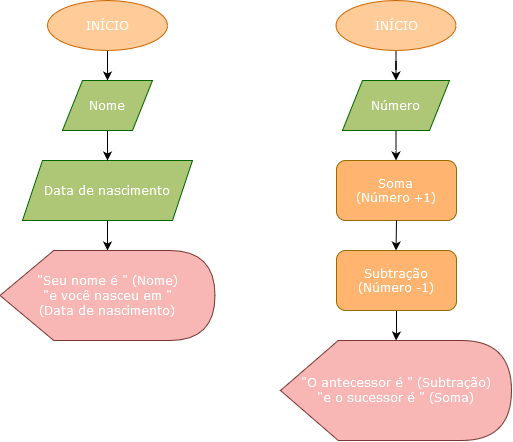

The diagram above was exported from draw.io. Its source (the exported page's mxGraphModel, read from the mxfile embedded in the PNG):
<mxGraphModel dx="1195" dy="652" grid="1" gridSize="10" guides="1" tooltips="1" connect="1" arrows="1" fold="1" page="1" pageScale="1" pageWidth="827" pageHeight="1169" math="0" shadow="0">
  <root>
    <mxCell id="WIyWlLk6GJQsqaUBKTNV-0" />
    <mxCell id="WIyWlLk6GJQsqaUBKTNV-1" parent="WIyWlLk6GJQsqaUBKTNV-0" />
    <mxCell id="iOhhf26uWx9jKZzWEaPr-4" value="" style="edgeStyle=orthogonalEdgeStyle;rounded=0;orthogonalLoop=1;jettySize=auto;html=1;" edge="1" parent="WIyWlLk6GJQsqaUBKTNV-1" source="1hO18mndggJCnzGGu2yv-0" target="iOhhf26uWx9jKZzWEaPr-2">
      <mxGeometry relative="1" as="geometry" />
    </mxCell>
    <mxCell id="1hO18mndggJCnzGGu2yv-0" value="&lt;font face=&quot;Verdana&quot;&gt;INÍCIO&lt;/font&gt;" style="ellipse;whiteSpace=wrap;html=1;fillColor=#ffcc99;strokeColor=#CC6600;fontColor=#FFFFFF;" parent="WIyWlLk6GJQsqaUBKTNV-1" vertex="1">
      <mxGeometry x="65" y="10" width="120" height="50" as="geometry" />
    </mxCell>
    <mxCell id="iOhhf26uWx9jKZzWEaPr-10" value="" style="edgeStyle=orthogonalEdgeStyle;rounded=0;orthogonalLoop=1;jettySize=auto;html=1;" edge="1" parent="WIyWlLk6GJQsqaUBKTNV-1" source="iOhhf26uWx9jKZzWEaPr-1" target="iOhhf26uWx9jKZzWEaPr-5">
      <mxGeometry relative="1" as="geometry" />
    </mxCell>
    <mxCell id="iOhhf26uWx9jKZzWEaPr-1" value="&lt;font face=&quot;Verdana&quot; color=&quot;#FFFFFF&quot;&gt;Data de nascimento&lt;/font&gt;" style="shape=parallelogram;perimeter=parallelogramPerimeter;whiteSpace=wrap;html=1;fixedSize=1;fillColor=#AEC776;strokeColor=#006600;fontColor=#ffffffffff;" vertex="1" parent="WIyWlLk6GJQsqaUBKTNV-1">
      <mxGeometry x="40" y="170" width="170" height="60" as="geometry" />
    </mxCell>
    <mxCell id="iOhhf26uWx9jKZzWEaPr-3" value="" style="edgeStyle=orthogonalEdgeStyle;rounded=0;orthogonalLoop=1;jettySize=auto;html=1;" edge="1" parent="WIyWlLk6GJQsqaUBKTNV-1" source="iOhhf26uWx9jKZzWEaPr-2" target="iOhhf26uWx9jKZzWEaPr-1">
      <mxGeometry relative="1" as="geometry" />
    </mxCell>
    <mxCell id="iOhhf26uWx9jKZzWEaPr-2" value="&lt;font face=&quot;Verdana&quot; color=&quot;#FFFFFF&quot;&gt;Nome&lt;/font&gt;" style="shape=parallelogram;perimeter=parallelogramPerimeter;whiteSpace=wrap;html=1;fixedSize=1;fillColor=#AEC776;strokeColor=#006600;fontColor=#ffffffffff;" vertex="1" parent="WIyWlLk6GJQsqaUBKTNV-1">
      <mxGeometry x="80" y="90" width="90" height="50" as="geometry" />
    </mxCell>
    <mxCell id="iOhhf26uWx9jKZzWEaPr-5" value="&lt;div&gt;&lt;font face=&quot;Verdana&quot;&gt;&quot;Seu nome é &quot; (Nome)&lt;br&gt;&lt;/font&gt;&lt;/div&gt;&lt;div&gt;&lt;font face=&quot;Verdana&quot;&gt;&quot;e você nasceu em &quot;&lt;/font&gt;&lt;/div&gt;&lt;div&gt;&lt;font face=&quot;Verdana&quot;&gt;(Data de nascimento)&lt;br&gt;&lt;/font&gt;&lt;/div&gt;" style="shape=display;whiteSpace=wrap;html=1;fillColor=#F8B7B5;strokeColor=#783734;fontColor=#ffffff;" vertex="1" parent="WIyWlLk6GJQsqaUBKTNV-1">
      <mxGeometry x="17.5" y="260" width="215" height="90" as="geometry" />
    </mxCell>
    <mxCell id="iOhhf26uWx9jKZzWEaPr-11" value="" style="edgeStyle=orthogonalEdgeStyle;rounded=0;orthogonalLoop=1;jettySize=auto;html=1;" edge="1" source="iOhhf26uWx9jKZzWEaPr-12" target="iOhhf26uWx9jKZzWEaPr-16" parent="WIyWlLk6GJQsqaUBKTNV-1">
      <mxGeometry relative="1" as="geometry" />
    </mxCell>
    <mxCell id="iOhhf26uWx9jKZzWEaPr-12" value="&lt;font face=&quot;Verdana&quot;&gt;INÍCIO&lt;/font&gt;" style="ellipse;whiteSpace=wrap;html=1;fillColor=#ffcc99;strokeColor=#CC6600;fontColor=#FFFFFF;" vertex="1" parent="WIyWlLk6GJQsqaUBKTNV-1">
      <mxGeometry x="353.5" y="10" width="120" height="50" as="geometry" />
    </mxCell>
    <mxCell id="iOhhf26uWx9jKZzWEaPr-15" value="" style="edgeStyle=orthogonalEdgeStyle;rounded=0;orthogonalLoop=1;jettySize=auto;html=1;" edge="1" source="iOhhf26uWx9jKZzWEaPr-16" parent="WIyWlLk6GJQsqaUBKTNV-1">
      <mxGeometry relative="1" as="geometry">
        <mxPoint x="413.5200000000001" y="170" as="targetPoint" />
      </mxGeometry>
    </mxCell>
    <mxCell id="iOhhf26uWx9jKZzWEaPr-16" value="&lt;font face=&quot;Verdana&quot; color=&quot;#FFFFFF&quot;&gt;Número&lt;br&gt;&lt;/font&gt;" style="shape=parallelogram;perimeter=parallelogramPerimeter;whiteSpace=wrap;html=1;fixedSize=1;fillColor=#AEC776;strokeColor=#006600;fontColor=#ffffffffff;" vertex="1" parent="WIyWlLk6GJQsqaUBKTNV-1">
      <mxGeometry x="360" y="90" width="107" height="50" as="geometry" />
    </mxCell>
    <mxCell id="iOhhf26uWx9jKZzWEaPr-17" value="&lt;div&gt;&lt;font face=&quot;Verdana&quot;&gt;&quot;O antecessor é &quot; (Subtração)&lt;/font&gt;&lt;/div&gt;&lt;div&gt;&lt;font face=&quot;Verdana&quot;&gt;&quot;e o sucessor é &quot; (Soma)&lt;br&gt;&lt;/font&gt;&lt;/div&gt;" style="shape=display;whiteSpace=wrap;html=1;fillColor=#F8B7B5;strokeColor=#783734;fontColor=#ffffff;" vertex="1" parent="WIyWlLk6GJQsqaUBKTNV-1">
      <mxGeometry x="298" y="350" width="231" height="100" as="geometry" />
    </mxCell>
    <mxCell id="iOhhf26uWx9jKZzWEaPr-18" value="&lt;div&gt;Soma&lt;br&gt;&lt;/div&gt;&lt;div&gt;(Número +1)&lt;br&gt;&lt;/div&gt;" style="rounded=1;whiteSpace=wrap;html=1;fillColor=#FFB570;strokeColor=#946B00;fontFamily=Verdana;fontColor=#FFFFFF;" vertex="1" parent="WIyWlLk6GJQsqaUBKTNV-1">
      <mxGeometry x="354" y="170" width="120" height="60" as="geometry" />
    </mxCell>
    <mxCell id="iOhhf26uWx9jKZzWEaPr-19" value="" style="edgeStyle=orthogonalEdgeStyle;rounded=0;orthogonalLoop=1;jettySize=auto;html=1;" edge="1" parent="WIyWlLk6GJQsqaUBKTNV-1">
      <mxGeometry relative="1" as="geometry">
        <mxPoint x="414" y="230" as="sourcePoint" />
        <mxPoint x="413.5200000000001" y="260" as="targetPoint" />
      </mxGeometry>
    </mxCell>
    <mxCell id="iOhhf26uWx9jKZzWEaPr-21" value="" style="edgeStyle=orthogonalEdgeStyle;rounded=0;orthogonalLoop=1;jettySize=auto;html=1;" edge="1" parent="WIyWlLk6GJQsqaUBKTNV-1" source="iOhhf26uWx9jKZzWEaPr-20" target="iOhhf26uWx9jKZzWEaPr-17">
      <mxGeometry relative="1" as="geometry" />
    </mxCell>
    <mxCell id="iOhhf26uWx9jKZzWEaPr-20" value="&lt;div&gt;Subtração&lt;br&gt;&lt;/div&gt;&lt;div&gt;(Número -1)&lt;br&gt;&lt;/div&gt;" style="rounded=1;whiteSpace=wrap;html=1;fillColor=#FFB570;strokeColor=#946B00;fontFamily=Verdana;fontColor=#FFFFFF;" vertex="1" parent="WIyWlLk6GJQsqaUBKTNV-1">
      <mxGeometry x="354" y="260" width="120" height="60" as="geometry" />
    </mxCell>
  </root>
</mxGraphModel>